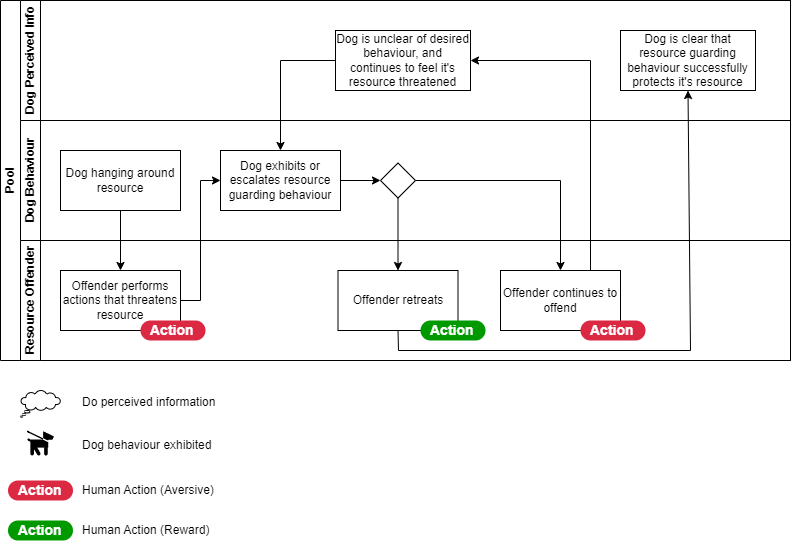

The diagram above was exported from draw.io. Its source (the exported page's mxGraphModel, read from the mxfile embedded in the PNG):
<mxGraphModel dx="989" dy="577" grid="1" gridSize="10" guides="1" tooltips="1" connect="1" arrows="1" fold="1" page="1" pageScale="1" pageWidth="850" pageHeight="1100" math="0" shadow="0">
  <root>
    <mxCell id="0" />
    <mxCell id="1" parent="0" />
    <mxCell id="aqhtfSJBKBTR2CALF8Vj-18" value="Pool" style="swimlane;childLayout=stackLayout;resizeParent=1;resizeParentMax=0;horizontal=0;startSize=20;horizontalStack=0;html=1;" parent="1" vertex="1">
      <mxGeometry x="20" y="30" width="790" height="360" as="geometry" />
    </mxCell>
    <mxCell id="aqhtfSJBKBTR2CALF8Vj-19" value="Dog Perceived Info" style="swimlane;startSize=20;horizontal=0;html=1;" parent="aqhtfSJBKBTR2CALF8Vj-18" vertex="1">
      <mxGeometry x="20" width="770" height="120" as="geometry" />
    </mxCell>
    <mxCell id="htVxZLxJHMkOOjAPhOBh-11" value="Dog is unclear of desired behaviour, and continues to feel it's resource threatened" style="rounded=0;whiteSpace=wrap;html=1;" vertex="1" parent="aqhtfSJBKBTR2CALF8Vj-19">
      <mxGeometry x="315" y="30" width="135" height="60" as="geometry" />
    </mxCell>
    <mxCell id="htVxZLxJHMkOOjAPhOBh-14" value="Dog is clear that resource guarding behaviour successfully protects it's resource" style="rounded=0;whiteSpace=wrap;html=1;" vertex="1" parent="aqhtfSJBKBTR2CALF8Vj-19">
      <mxGeometry x="600" y="30" width="135" height="60" as="geometry" />
    </mxCell>
    <mxCell id="aqhtfSJBKBTR2CALF8Vj-20" value="Dog Behaviour" style="swimlane;startSize=20;horizontal=0;html=1;" parent="aqhtfSJBKBTR2CALF8Vj-18" vertex="1">
      <mxGeometry x="20" y="120" width="770" height="120" as="geometry" />
    </mxCell>
    <mxCell id="htVxZLxJHMkOOjAPhOBh-1" value="Dog hanging around resource" style="rounded=0;whiteSpace=wrap;html=1;" vertex="1" parent="aqhtfSJBKBTR2CALF8Vj-20">
      <mxGeometry x="40" y="30" width="120" height="60" as="geometry" />
    </mxCell>
    <mxCell id="htVxZLxJHMkOOjAPhOBh-2" value="Dog exhibits or escalates resource guarding behaviour" style="rounded=0;whiteSpace=wrap;html=1;" vertex="1" parent="aqhtfSJBKBTR2CALF8Vj-20">
      <mxGeometry x="200" y="30" width="120" height="60" as="geometry" />
    </mxCell>
    <mxCell id="htVxZLxJHMkOOjAPhOBh-6" value="" style="rhombus;whiteSpace=wrap;html=1;" vertex="1" parent="aqhtfSJBKBTR2CALF8Vj-20">
      <mxGeometry x="360" y="42.5" width="35" height="35" as="geometry" />
    </mxCell>
    <mxCell id="htVxZLxJHMkOOjAPhOBh-7" value="" style="endArrow=classic;html=1;rounded=0;exitX=1;exitY=0.5;exitDx=0;exitDy=0;entryX=0;entryY=0.5;entryDx=0;entryDy=0;" edge="1" parent="aqhtfSJBKBTR2CALF8Vj-20" source="htVxZLxJHMkOOjAPhOBh-2" target="htVxZLxJHMkOOjAPhOBh-6">
      <mxGeometry width="50" height="50" relative="1" as="geometry">
        <mxPoint x="330" y="90" as="sourcePoint" />
        <mxPoint x="380" y="40" as="targetPoint" />
      </mxGeometry>
    </mxCell>
    <mxCell id="aqhtfSJBKBTR2CALF8Vj-21" value="Resource Offender" style="swimlane;startSize=20;horizontal=0;html=1;" parent="aqhtfSJBKBTR2CALF8Vj-18" vertex="1">
      <mxGeometry x="20" y="240" width="770" height="120" as="geometry" />
    </mxCell>
    <mxCell id="aqhtfSJBKBTR2CALF8Vj-23" value="Offender performs actions that threatens resource" style="rounded=0;whiteSpace=wrap;html=1;" parent="aqhtfSJBKBTR2CALF8Vj-21" vertex="1">
      <mxGeometry x="40" y="30" width="120" height="60" as="geometry" />
    </mxCell>
    <mxCell id="htVxZLxJHMkOOjAPhOBh-4" value="Offender retreats" style="rounded=0;whiteSpace=wrap;html=1;" vertex="1" parent="aqhtfSJBKBTR2CALF8Vj-21">
      <mxGeometry x="317.5" y="30" width="120" height="60" as="geometry" />
    </mxCell>
    <mxCell id="htVxZLxJHMkOOjAPhOBh-5" value="Offender continues to offend" style="rounded=0;whiteSpace=wrap;html=1;" vertex="1" parent="aqhtfSJBKBTR2CALF8Vj-21">
      <mxGeometry x="480" y="30" width="120" height="60" as="geometry" />
    </mxCell>
    <mxCell id="htVxZLxJHMkOOjAPhOBh-15" value="Action" style="rounded=1;whiteSpace=wrap;html=1;arcSize=50;strokeColor=none;strokeWidth=1;fillColor=#009900;fontColor=#FFFFFF;whiteSpace=wrap;align=left;verticalAlign=middle;spacingLeft=0;fontStyle=1;fontSize=14;spacing=10;" vertex="1" parent="aqhtfSJBKBTR2CALF8Vj-21">
      <mxGeometry x="400" y="80" width="65" height="20" as="geometry" />
    </mxCell>
    <mxCell id="htVxZLxJHMkOOjAPhOBh-16" value="Action" style="rounded=1;whiteSpace=wrap;html=1;arcSize=50;strokeColor=none;strokeWidth=1;fillColor=#DB2843;fontColor=#FFFFFF;whiteSpace=wrap;align=left;verticalAlign=middle;spacingLeft=0;fontStyle=1;fontSize=14;spacing=10;" vertex="1" parent="aqhtfSJBKBTR2CALF8Vj-21">
      <mxGeometry x="120" y="80" width="65" height="20" as="geometry" />
    </mxCell>
    <mxCell id="htVxZLxJHMkOOjAPhOBh-17" value="Action" style="rounded=1;whiteSpace=wrap;html=1;arcSize=50;strokeColor=none;strokeWidth=1;fillColor=#DB2843;fontColor=#FFFFFF;whiteSpace=wrap;align=left;verticalAlign=middle;spacingLeft=0;fontStyle=1;fontSize=14;spacing=10;" vertex="1" parent="aqhtfSJBKBTR2CALF8Vj-21">
      <mxGeometry x="560" y="80" width="65" height="20" as="geometry" />
    </mxCell>
    <mxCell id="aqhtfSJBKBTR2CALF8Vj-30" value="" style="endArrow=classic;html=1;rounded=0;exitX=0.5;exitY=1;exitDx=0;exitDy=0;entryX=0.5;entryY=0;entryDx=0;entryDy=0;" parent="aqhtfSJBKBTR2CALF8Vj-18" source="htVxZLxJHMkOOjAPhOBh-1" target="aqhtfSJBKBTR2CALF8Vj-23" edge="1">
      <mxGeometry width="50" height="50" relative="1" as="geometry">
        <mxPoint x="180" y="230" as="sourcePoint" />
        <mxPoint x="160" y="230" as="targetPoint" />
      </mxGeometry>
    </mxCell>
    <mxCell id="htVxZLxJHMkOOjAPhOBh-3" value="" style="endArrow=classic;html=1;rounded=0;exitX=1;exitY=0.5;exitDx=0;exitDy=0;entryX=0;entryY=0.5;entryDx=0;entryDy=0;" edge="1" parent="aqhtfSJBKBTR2CALF8Vj-18" source="aqhtfSJBKBTR2CALF8Vj-23" target="htVxZLxJHMkOOjAPhOBh-2">
      <mxGeometry width="50" height="50" relative="1" as="geometry">
        <mxPoint x="300" y="340" as="sourcePoint" />
        <mxPoint x="350" y="290" as="targetPoint" />
        <Array as="points">
          <mxPoint x="200" y="300" />
          <mxPoint x="200" y="180" />
        </Array>
      </mxGeometry>
    </mxCell>
    <mxCell id="htVxZLxJHMkOOjAPhOBh-8" value="" style="endArrow=classic;html=1;rounded=0;exitX=0.5;exitY=1;exitDx=0;exitDy=0;entryX=0.5;entryY=0;entryDx=0;entryDy=0;" edge="1" parent="aqhtfSJBKBTR2CALF8Vj-18" source="htVxZLxJHMkOOjAPhOBh-6" target="htVxZLxJHMkOOjAPhOBh-4">
      <mxGeometry width="50" height="50" relative="1" as="geometry">
        <mxPoint x="430" y="220" as="sourcePoint" />
        <mxPoint x="480" y="170" as="targetPoint" />
      </mxGeometry>
    </mxCell>
    <mxCell id="htVxZLxJHMkOOjAPhOBh-9" value="" style="endArrow=classic;html=1;rounded=0;exitX=1;exitY=0.5;exitDx=0;exitDy=0;entryX=0.5;entryY=0;entryDx=0;entryDy=0;" edge="1" parent="aqhtfSJBKBTR2CALF8Vj-18" source="htVxZLxJHMkOOjAPhOBh-6" target="htVxZLxJHMkOOjAPhOBh-5">
      <mxGeometry width="50" height="50" relative="1" as="geometry">
        <mxPoint x="460" y="230" as="sourcePoint" />
        <mxPoint x="510" y="180" as="targetPoint" />
        <Array as="points">
          <mxPoint x="560" y="180" />
        </Array>
      </mxGeometry>
    </mxCell>
    <mxCell id="htVxZLxJHMkOOjAPhOBh-10" value="" style="endArrow=classic;html=1;rounded=0;exitX=0.5;exitY=1;exitDx=0;exitDy=0;entryX=0.5;entryY=1;entryDx=0;entryDy=0;" edge="1" parent="aqhtfSJBKBTR2CALF8Vj-18" source="htVxZLxJHMkOOjAPhOBh-4" target="htVxZLxJHMkOOjAPhOBh-14">
      <mxGeometry width="50" height="50" relative="1" as="geometry">
        <mxPoint x="260" y="350" as="sourcePoint" />
        <mxPoint x="670" y="280" as="targetPoint" />
        <Array as="points">
          <mxPoint x="398" y="350" />
          <mxPoint x="690" y="350" />
        </Array>
      </mxGeometry>
    </mxCell>
    <mxCell id="htVxZLxJHMkOOjAPhOBh-12" value="" style="endArrow=classic;html=1;rounded=0;exitX=0;exitY=0.5;exitDx=0;exitDy=0;entryX=0.5;entryY=0;entryDx=0;entryDy=0;" edge="1" parent="aqhtfSJBKBTR2CALF8Vj-18" source="htVxZLxJHMkOOjAPhOBh-11" target="htVxZLxJHMkOOjAPhOBh-2">
      <mxGeometry width="50" height="50" relative="1" as="geometry">
        <mxPoint x="230" y="90" as="sourcePoint" />
        <mxPoint x="280" y="40" as="targetPoint" />
        <Array as="points">
          <mxPoint x="280" y="60" />
        </Array>
      </mxGeometry>
    </mxCell>
    <mxCell id="htVxZLxJHMkOOjAPhOBh-13" value="" style="endArrow=classic;html=1;rounded=0;exitX=0.75;exitY=0;exitDx=0;exitDy=0;entryX=1;entryY=0.5;entryDx=0;entryDy=0;" edge="1" parent="aqhtfSJBKBTR2CALF8Vj-18" source="htVxZLxJHMkOOjAPhOBh-5" target="htVxZLxJHMkOOjAPhOBh-11">
      <mxGeometry width="50" height="50" relative="1" as="geometry">
        <mxPoint x="560" y="200" as="sourcePoint" />
        <mxPoint x="610" y="150" as="targetPoint" />
        <Array as="points">
          <mxPoint x="590" y="60" />
        </Array>
      </mxGeometry>
    </mxCell>
    <mxCell id="aqhtfSJBKBTR2CALF8Vj-47" value="" style="whiteSpace=wrap;html=1;shape=mxgraph.basic.cloud_callout" parent="1" vertex="1">
      <mxGeometry x="40" y="420" width="40" height="26.67" as="geometry" />
    </mxCell>
    <mxCell id="aqhtfSJBKBTR2CALF8Vj-48" value="Do perceived information" style="text;html=1;strokeColor=none;fillColor=none;align=left;verticalAlign=middle;whiteSpace=wrap;rounded=0;" parent="1" vertex="1">
      <mxGeometry x="100" y="416.67" width="160" height="30" as="geometry" />
    </mxCell>
    <mxCell id="aqhtfSJBKBTR2CALF8Vj-49" value="" style="shape=mxgraph.signs.animals.dog_on_leash;html=1;pointerEvents=1;fillColor=#000000;strokeColor=none;verticalLabelPosition=bottom;verticalAlign=top;align=center;" parent="1" vertex="1">
      <mxGeometry x="46.5" y="460" width="27" height="25.33" as="geometry" />
    </mxCell>
    <mxCell id="aqhtfSJBKBTR2CALF8Vj-50" value="Dog behaviour exhibited" style="text;html=1;strokeColor=none;fillColor=none;align=left;verticalAlign=middle;whiteSpace=wrap;rounded=0;" parent="1" vertex="1">
      <mxGeometry x="100" y="460" width="160" height="30" as="geometry" />
    </mxCell>
    <mxCell id="aqhtfSJBKBTR2CALF8Vj-51" value="Action" style="rounded=1;whiteSpace=wrap;html=1;arcSize=50;strokeColor=none;strokeWidth=1;fillColor=#DB2843;fontColor=#FFFFFF;whiteSpace=wrap;align=left;verticalAlign=middle;spacingLeft=0;fontStyle=1;fontSize=14;spacing=10;" parent="1" vertex="1">
      <mxGeometry x="27.5" y="510" width="65" height="20" as="geometry" />
    </mxCell>
    <mxCell id="aqhtfSJBKBTR2CALF8Vj-52" value="Human Action (Aversive)" style="text;html=1;strokeColor=none;fillColor=none;align=left;verticalAlign=middle;whiteSpace=wrap;rounded=0;" parent="1" vertex="1">
      <mxGeometry x="100" y="505" width="160" height="30" as="geometry" />
    </mxCell>
    <mxCell id="aqhtfSJBKBTR2CALF8Vj-53" value="Action" style="rounded=1;whiteSpace=wrap;html=1;arcSize=50;strokeColor=none;strokeWidth=1;fillColor=#009900;fontColor=#FFFFFF;whiteSpace=wrap;align=left;verticalAlign=middle;spacingLeft=0;fontStyle=1;fontSize=14;spacing=10;" parent="1" vertex="1">
      <mxGeometry x="27.5" y="550" width="65" height="20" as="geometry" />
    </mxCell>
    <mxCell id="aqhtfSJBKBTR2CALF8Vj-54" value="Human Action (Reward)" style="text;html=1;strokeColor=none;fillColor=none;align=left;verticalAlign=middle;whiteSpace=wrap;rounded=0;" parent="1" vertex="1">
      <mxGeometry x="100" y="545" width="160" height="30" as="geometry" />
    </mxCell>
  </root>
</mxGraphModel>